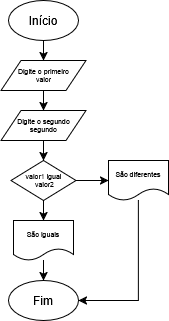

The diagram above was exported from draw.io. Its source (the exported page's mxGraphModel, read from the mxfile embedded in the PNG):
<mxGraphModel dx="676" dy="353" grid="1" gridSize="10" guides="1" tooltips="1" connect="1" arrows="1" fold="1" page="1" pageScale="1" pageWidth="827" pageHeight="1169" math="0" shadow="0">
  <root>
    <mxCell id="0" />
    <mxCell id="1" parent="0" />
    <mxCell id="BCQRdJ5s-8fxWVs8BKAS-33" style="edgeStyle=orthogonalEdgeStyle;rounded=0;orthogonalLoop=1;jettySize=auto;html=1;" edge="1" parent="1" source="BCQRdJ5s-8fxWVs8BKAS-1" target="BCQRdJ5s-8fxWVs8BKAS-2">
      <mxGeometry relative="1" as="geometry" />
    </mxCell>
    <mxCell id="BCQRdJ5s-8fxWVs8BKAS-1" value="Início" style="ellipse;whiteSpace=wrap;html=1;" vertex="1" parent="1">
      <mxGeometry x="350" y="50" width="70" height="40" as="geometry" />
    </mxCell>
    <mxCell id="BCQRdJ5s-8fxWVs8BKAS-34" style="edgeStyle=orthogonalEdgeStyle;rounded=0;orthogonalLoop=1;jettySize=auto;html=1;entryX=0.5;entryY=0;entryDx=0;entryDy=0;" edge="1" parent="1" source="BCQRdJ5s-8fxWVs8BKAS-2" target="BCQRdJ5s-8fxWVs8BKAS-27">
      <mxGeometry relative="1" as="geometry" />
    </mxCell>
    <mxCell id="BCQRdJ5s-8fxWVs8BKAS-2" value="&lt;div&gt;Digite o primeiro &lt;br&gt;&lt;/div&gt;valor" style="shape=parallelogram;perimeter=parallelogramPerimeter;whiteSpace=wrap;html=1;fixedSize=1;fontSize=7;" vertex="1" parent="1">
      <mxGeometry x="342.5" y="110" width="85" height="30" as="geometry" />
    </mxCell>
    <mxCell id="BCQRdJ5s-8fxWVs8BKAS-40" style="edgeStyle=orthogonalEdgeStyle;rounded=0;orthogonalLoop=1;jettySize=auto;html=1;" edge="1" parent="1" source="BCQRdJ5s-8fxWVs8BKAS-11" target="BCQRdJ5s-8fxWVs8BKAS-14">
      <mxGeometry relative="1" as="geometry" />
    </mxCell>
    <mxCell id="BCQRdJ5s-8fxWVs8BKAS-42" style="edgeStyle=orthogonalEdgeStyle;rounded=0;orthogonalLoop=1;jettySize=auto;html=1;entryX=0;entryY=0.5;entryDx=0;entryDy=0;" edge="1" parent="1" source="BCQRdJ5s-8fxWVs8BKAS-11" target="BCQRdJ5s-8fxWVs8BKAS-38">
      <mxGeometry relative="1" as="geometry" />
    </mxCell>
    <mxCell id="BCQRdJ5s-8fxWVs8BKAS-11" value="&lt;div&gt;valor1 igual&lt;/div&gt;&lt;div&gt;&amp;nbsp;valor2&lt;/div&gt;" style="rhombus;whiteSpace=wrap;html=1;fontSize=7;" vertex="1" parent="1">
      <mxGeometry x="352.5" y="210" width="65" height="40" as="geometry" />
    </mxCell>
    <mxCell id="BCQRdJ5s-8fxWVs8BKAS-41" style="edgeStyle=orthogonalEdgeStyle;rounded=0;orthogonalLoop=1;jettySize=auto;html=1;entryX=0.5;entryY=0;entryDx=0;entryDy=0;" edge="1" parent="1" source="BCQRdJ5s-8fxWVs8BKAS-14" target="BCQRdJ5s-8fxWVs8BKAS-39">
      <mxGeometry relative="1" as="geometry" />
    </mxCell>
    <mxCell id="BCQRdJ5s-8fxWVs8BKAS-14" value="São iguais" style="shape=document;whiteSpace=wrap;html=1;boundedLbl=1;fontSize=7;" vertex="1" parent="1">
      <mxGeometry x="355" y="270" width="60" height="40" as="geometry" />
    </mxCell>
    <mxCell id="BCQRdJ5s-8fxWVs8BKAS-35" style="edgeStyle=orthogonalEdgeStyle;rounded=0;orthogonalLoop=1;jettySize=auto;html=1;" edge="1" parent="1" source="BCQRdJ5s-8fxWVs8BKAS-27">
      <mxGeometry relative="1" as="geometry">
        <mxPoint x="385" y="210" as="targetPoint" />
      </mxGeometry>
    </mxCell>
    <mxCell id="BCQRdJ5s-8fxWVs8BKAS-27" value="&lt;div&gt;Digite o segundo &lt;br&gt;&lt;/div&gt;&lt;div&gt;segundo&lt;/div&gt;" style="shape=parallelogram;perimeter=parallelogramPerimeter;whiteSpace=wrap;html=1;fixedSize=1;fontSize=7;" vertex="1" parent="1">
      <mxGeometry x="342.5" y="160" width="85" height="30" as="geometry" />
    </mxCell>
    <mxCell id="BCQRdJ5s-8fxWVs8BKAS-43" style="edgeStyle=orthogonalEdgeStyle;rounded=0;orthogonalLoop=1;jettySize=auto;html=1;entryX=1;entryY=0.5;entryDx=0;entryDy=0;" edge="1" parent="1" source="BCQRdJ5s-8fxWVs8BKAS-38" target="BCQRdJ5s-8fxWVs8BKAS-39">
      <mxGeometry relative="1" as="geometry">
        <Array as="points">
          <mxPoint x="480" y="350" />
        </Array>
      </mxGeometry>
    </mxCell>
    <mxCell id="BCQRdJ5s-8fxWVs8BKAS-38" value="São diferentes" style="shape=document;whiteSpace=wrap;html=1;boundedLbl=1;fontSize=7;" vertex="1" parent="1">
      <mxGeometry x="450" y="210" width="60" height="40" as="geometry" />
    </mxCell>
    <mxCell id="BCQRdJ5s-8fxWVs8BKAS-39" value="Fim" style="ellipse;whiteSpace=wrap;html=1;" vertex="1" parent="1">
      <mxGeometry x="350" y="330" width="70" height="40" as="geometry" />
    </mxCell>
  </root>
</mxGraphModel>